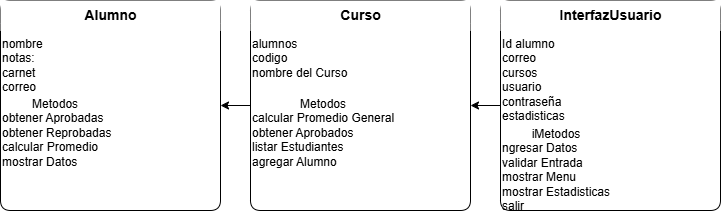

The diagram above was exported from draw.io. Its source (the exported page's mxGraphModel, read from the mxfile embedded in the PNG):
<mxGraphModel dx="215" dy="562" grid="1" gridSize="10" guides="1" tooltips="1" connect="1" arrows="1" fold="1" page="1" pageScale="1" pageWidth="827" pageHeight="1169" math="0" shadow="0">
  <root>
    <mxCell id="0" />
    <mxCell id="1" parent="0" />
    <mxCell id="Vc_WHfuvGYthgCQ9Oh3j-57" value="" style="swimlane;rounded=1;whiteSpace=wrap;html=1;fillColor=#D4E6F1;" vertex="1" parent="1">
      <mxGeometry x="1200" y="290" width="220" height="210" as="geometry" />
    </mxCell>
    <mxCell id="Vc_WHfuvGYthgCQ9Oh3j-58" value="Alumno" style="text;html=1;align=center;verticalAlign=middle;fontSize=14;fontStyle=1;fillColor=default;" vertex="1" parent="Vc_WHfuvGYthgCQ9Oh3j-57">
      <mxGeometry width="220" height="30" as="geometry" />
    </mxCell>
    <mxCell id="Vc_WHfuvGYthgCQ9Oh3j-59" value="nombre&lt;br&gt;notas:&lt;br&gt;carnet&lt;br&gt;correo" style="text;html=1;align=left;verticalAlign=top;" vertex="1" parent="Vc_WHfuvGYthgCQ9Oh3j-57">
      <mxGeometry y="30" width="220" height="60" as="geometry" />
    </mxCell>
    <mxCell id="Vc_WHfuvGYthgCQ9Oh3j-60" value="&lt;div style=&quot;text-align: center;&quot;&gt;&lt;span style=&quot;background-color: transparent; color: light-dark(rgb(0, 0, 0), rgb(255, 255, 255));&quot;&gt;Metodos&amp;nbsp;&lt;/span&gt;&lt;/div&gt;&lt;div&gt;obtener Aprobadas&lt;br&gt;obtener Reprobadas&lt;br&gt;calcular Promedio&lt;br&gt;mostrar Datos&lt;/div&gt;" style="text;html=1;align=left;verticalAlign=top;" vertex="1" parent="Vc_WHfuvGYthgCQ9Oh3j-57">
      <mxGeometry y="90" width="220" height="90" as="geometry" />
    </mxCell>
    <mxCell id="Vc_WHfuvGYthgCQ9Oh3j-61" value="" style="swimlane;rounded=1;whiteSpace=wrap;html=1;fillColor=#D5F5E3;" vertex="1" parent="1">
      <mxGeometry x="1450" y="290" width="220" height="210" as="geometry" />
    </mxCell>
    <mxCell id="Vc_WHfuvGYthgCQ9Oh3j-62" value="Curso" style="text;html=1;align=center;verticalAlign=middle;fontSize=14;fontStyle=1;fillColor=default;" vertex="1" parent="Vc_WHfuvGYthgCQ9Oh3j-61">
      <mxGeometry width="220" height="30" as="geometry" />
    </mxCell>
    <mxCell id="Vc_WHfuvGYthgCQ9Oh3j-63" value="alumnos&lt;br&gt;codigo&lt;br&gt;nombre del Curso" style="text;html=1;align=left;verticalAlign=top;" vertex="1" parent="Vc_WHfuvGYthgCQ9Oh3j-61">
      <mxGeometry y="30" width="220" height="60" as="geometry" />
    </mxCell>
    <mxCell id="Vc_WHfuvGYthgCQ9Oh3j-64" value="&lt;div style=&quot;text-align: center;&quot;&gt;&lt;span style=&quot;background-color: transparent; color: light-dark(rgb(0, 0, 0), rgb(255, 255, 255));&quot;&gt;Metodos&lt;/span&gt;&lt;/div&gt;&lt;div&gt;calcular Promedio General&lt;br&gt;obtener Aprobados&lt;br&gt;listar Estudiantes&lt;br&gt;agregar Alumno&lt;/div&gt;" style="text;html=1;align=left;verticalAlign=top;" vertex="1" parent="Vc_WHfuvGYthgCQ9Oh3j-61">
      <mxGeometry y="90" width="220" height="90" as="geometry" />
    </mxCell>
    <mxCell id="Vc_WHfuvGYthgCQ9Oh3j-65" value="" style="swimlane;rounded=1;whiteSpace=wrap;html=1;fillColor=#FAD7A0;" vertex="1" parent="1">
      <mxGeometry x="1700" y="290" width="220" height="210" as="geometry" />
    </mxCell>
    <mxCell id="Vc_WHfuvGYthgCQ9Oh3j-66" value="InterfazUsuario" style="text;html=1;align=center;verticalAlign=middle;fontSize=14;fontStyle=1;fillColor=default;" vertex="1" parent="Vc_WHfuvGYthgCQ9Oh3j-65">
      <mxGeometry width="220" height="30" as="geometry" />
    </mxCell>
    <mxCell id="Vc_WHfuvGYthgCQ9Oh3j-67" value="Id alumno&lt;div&gt;correo&lt;/div&gt;&lt;div&gt;cursos&lt;/div&gt;&lt;div&gt;usuario&lt;/div&gt;&lt;div&gt;contraseña&lt;/div&gt;&lt;div&gt;estadisticas&lt;/div&gt;" style="text;html=1;align=left;verticalAlign=top;" vertex="1" parent="Vc_WHfuvGYthgCQ9Oh3j-65">
      <mxGeometry y="30" width="220" height="150" as="geometry" />
    </mxCell>
    <mxCell id="Vc_WHfuvGYthgCQ9Oh3j-70" value="&lt;div style=&quot;text-align: center;&quot;&gt;&lt;span style=&quot;background-color: transparent; color: light-dark(rgb(0, 0, 0), rgb(255, 255, 255));&quot;&gt;iMetodos&lt;/span&gt;&lt;/div&gt;&lt;div&gt;ngresar Datos&lt;br&gt;validar Entrada&lt;br&gt;mostrar Menu&lt;br&gt;mostrar Estadisticas&lt;br&gt;salir&lt;/div&gt;" style="text;html=1;align=left;verticalAlign=top;" vertex="1" parent="Vc_WHfuvGYthgCQ9Oh3j-65">
      <mxGeometry y="120" width="220" height="60" as="geometry" />
    </mxCell>
    <mxCell id="Vc_WHfuvGYthgCQ9Oh3j-68" style="edgeStyle=orthogonalEdgeStyle;rounded=0;html=1;" edge="1" parent="1" source="Vc_WHfuvGYthgCQ9Oh3j-61" target="Vc_WHfuvGYthgCQ9Oh3j-57">
      <mxGeometry relative="1" as="geometry" />
    </mxCell>
    <mxCell id="Vc_WHfuvGYthgCQ9Oh3j-69" style="edgeStyle=orthogonalEdgeStyle;rounded=0;html=1;" edge="1" parent="1" source="Vc_WHfuvGYthgCQ9Oh3j-65" target="Vc_WHfuvGYthgCQ9Oh3j-61">
      <mxGeometry relative="1" as="geometry" />
    </mxCell>
  </root>
</mxGraphModel>